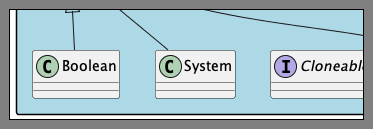

The diagram above was rendered by PlantUML. Its source (embedded in the PNG):
@startuml

	page 2x2

	skinparam pageMargin 10
	skinparam pageExternalColor gray
	skinparam pageBorderColor black

	package "java.lang" #lightblue {
		interface Appendable
		interface AutoCloseable
		interface Cloneable

		class Boolean
		class System
		class Object

		Object <|-- Boolean
		Object <|-- System

	}

	package "java.util" #F0F0F0{
		interface Collection<E>
		interface List<E>

		class ArrayList<E> implements List
		Object <|-- ArrayList
	}
	
@enduml